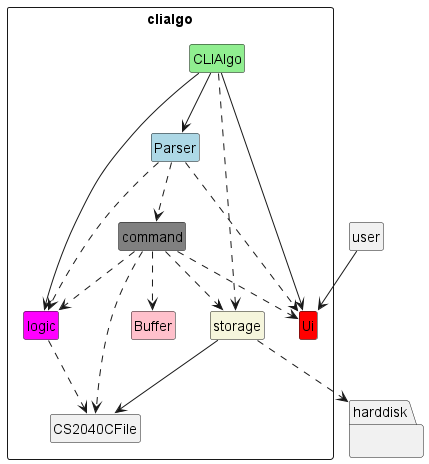

The diagram above was rendered by PlantUML. Its source (embedded in the PNG):
@startuml
skinparam classAttributeIconSize 0
hide empty members

class user {
}

package clialgo <<rectangle>> {
    class CLIAlgo #lightgreen {

    }

    class Parser #lightblue{
    }

    class Ui #red {
    }

    class logic #magenta {
    }

    class command #grey {
    }

    class storage #beige {
    }

    class Buffer #pink {
    }

    class CS2040CFile {
    }
}
package harddisk {
}
user --> Ui
CLIAlgo --> Ui
CLIAlgo -->logic
CLIAlgo --> Parser
CLIAlgo ..> storage
Parser ..> Ui
Parser ..> logic
Parser ..> command
storage ..> harddisk
storage --> CS2040CFile
command ..> Ui
command ..> logic
command ..> storage
command ..> CS2040CFile
command ..> Buffer
logic ..> CS2040CFile

hide circle
@enduml